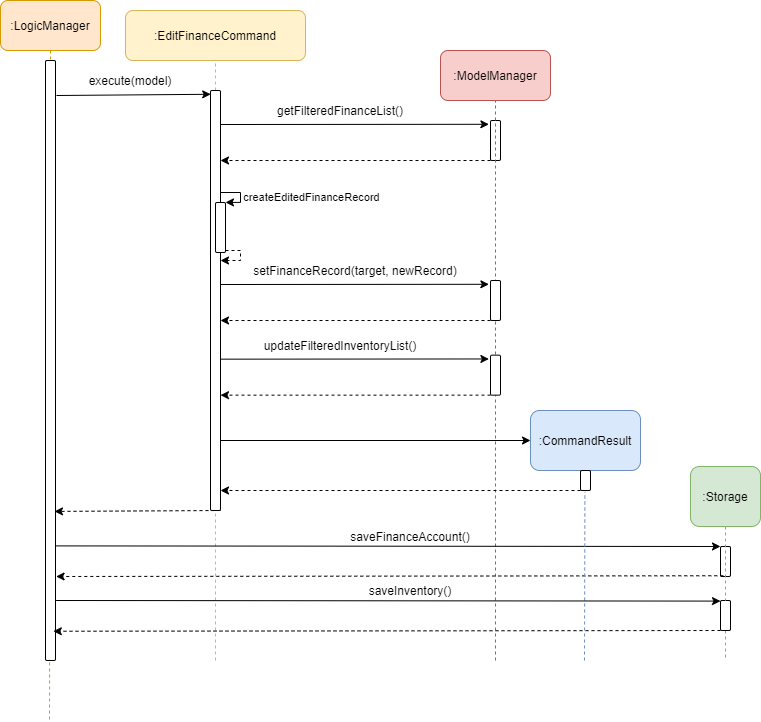

The diagram above was exported from draw.io. Its source (the exported page's mxGraphModel, read from the mxfile embedded in the PNG):
<mxGraphModel dx="1038" dy="491" grid="1" gridSize="10" guides="1" tooltips="1" connect="1" arrows="1" fold="1" page="1" pageScale="1" pageWidth="850" pageHeight="1100" background="#ffffff" math="0" shadow="0">
  <root>
    <mxCell id="0" />
    <mxCell id="1" parent="0" />
    <mxCell id="1jkF7mpb-M7y2-k7SHFV-50" value="" style="endArrow=classic;html=1;dashed=1;entryX=0.9;entryY=1.002;entryDx=0;entryDy=0;entryPerimeter=0;" parent="1" edge="1">
      <mxGeometry width="50" height="50" relative="1" as="geometry">
        <mxPoint x="340" y="570" as="sourcePoint" />
        <mxPoint x="174" y="570.9200000000001" as="targetPoint" />
      </mxGeometry>
    </mxCell>
    <mxCell id="1jkF7mpb-M7y2-k7SHFV-6" value="" style="endArrow=none;dashed=1;html=1;entryX=0.5;entryY=1;entryDx=0;entryDy=0;fillColor=#fff2cc;strokeColor=#d6b656;" parent="1" target="1jkF7mpb-M7y2-k7SHFV-1" edge="1">
      <mxGeometry width="50" height="50" relative="1" as="geometry">
        <mxPoint x="335" y="720" as="sourcePoint" />
        <mxPoint x="200" y="120" as="targetPoint" />
      </mxGeometry>
    </mxCell>
    <mxCell id="1jkF7mpb-M7y2-k7SHFV-10" value="" style="endArrow=none;dashed=1;html=1;fillColor=#ffe6cc;strokeColor=#d79b00;exitX=0.5;exitY=1;exitDx=0;exitDy=0;" parent="1" source="1jkF7mpb-M7y2-k7SHFV-7" edge="1">
      <mxGeometry width="50" height="50" relative="1" as="geometry">
        <mxPoint x="169" y="590" as="sourcePoint" />
        <mxPoint x="169" y="780" as="targetPoint" />
      </mxGeometry>
    </mxCell>
    <mxCell id="1jkF7mpb-M7y2-k7SHFV-1" value=":EditFinanceCommand" style="rounded=1;whiteSpace=wrap;html=1;fillColor=#fff2cc;strokeColor=#d6b656;" parent="1" vertex="1">
      <mxGeometry x="245" y="70" width="180" height="50" as="geometry" />
    </mxCell>
    <mxCell id="1jkF7mpb-M7y2-k7SHFV-5" value="" style="html=1;points=[];perimeter=orthogonalPerimeter;rounded=1;" parent="1" vertex="1">
      <mxGeometry x="330" y="150" width="10" height="420" as="geometry" />
    </mxCell>
    <mxCell id="1jkF7mpb-M7y2-k7SHFV-7" value=":LogicManager" style="rounded=1;whiteSpace=wrap;html=1;fillColor=#ffe6cc;strokeColor=#d79b00;" parent="1" vertex="1">
      <mxGeometry x="120" y="60" width="100" height="50" as="geometry" />
    </mxCell>
    <mxCell id="1jkF7mpb-M7y2-k7SHFV-9" value="" style="html=1;points=[];perimeter=orthogonalPerimeter;rounded=1;" parent="1" vertex="1">
      <mxGeometry x="165" y="120" width="10" height="600" as="geometry" />
    </mxCell>
    <mxCell id="1jkF7mpb-M7y2-k7SHFV-11" value="" style="endArrow=classic;html=1;entryX=0.02;entryY=0.009;entryDx=0;entryDy=0;entryPerimeter=0;" parent="1" target="1jkF7mpb-M7y2-k7SHFV-5" edge="1">
      <mxGeometry width="50" height="50" relative="1" as="geometry">
        <mxPoint x="176" y="155" as="sourcePoint" />
        <mxPoint x="450" y="260" as="targetPoint" />
      </mxGeometry>
    </mxCell>
    <mxCell id="1jkF7mpb-M7y2-k7SHFV-12" value="execute(model)" style="text;html=1;strokeColor=none;fillColor=none;align=center;verticalAlign=middle;whiteSpace=wrap;rounded=0;" parent="1" vertex="1">
      <mxGeometry x="230" y="130" width="40" height="20" as="geometry" />
    </mxCell>
    <mxCell id="1jkF7mpb-M7y2-k7SHFV-13" value=":ModelManager" style="rounded=1;whiteSpace=wrap;html=1;fillColor=#f8cecc;strokeColor=#b85450;" parent="1" vertex="1">
      <mxGeometry x="560" y="110" width="110" height="50" as="geometry" />
    </mxCell>
    <mxCell id="1jkF7mpb-M7y2-k7SHFV-14" value="" style="html=1;points=[];perimeter=orthogonalPerimeter;rounded=1;" parent="1" vertex="1">
      <mxGeometry x="610" y="180" width="10" height="40" as="geometry" />
    </mxCell>
    <mxCell id="1jkF7mpb-M7y2-k7SHFV-17" value="" style="endArrow=classic;html=1;entryX=-0.16;entryY=0.095;entryDx=0;entryDy=0;entryPerimeter=0;" parent="1" target="1jkF7mpb-M7y2-k7SHFV-14" edge="1">
      <mxGeometry width="50" height="50" relative="1" as="geometry">
        <mxPoint x="340" y="184" as="sourcePoint" />
        <mxPoint x="450" y="260" as="targetPoint" />
      </mxGeometry>
    </mxCell>
    <mxCell id="1jkF7mpb-M7y2-k7SHFV-18" value="getFilteredFinanceList()" style="text;html=1;strokeColor=none;fillColor=none;align=center;verticalAlign=middle;whiteSpace=wrap;rounded=0;" parent="1" vertex="1">
      <mxGeometry x="440" y="160" width="40" height="20" as="geometry" />
    </mxCell>
    <mxCell id="1jkF7mpb-M7y2-k7SHFV-21" value="" style="endArrow=classic;html=1;dashed=1;" parent="1" edge="1">
      <mxGeometry width="50" height="50" relative="1" as="geometry">
        <mxPoint x="610" y="220" as="sourcePoint" />
        <mxPoint x="340" y="220" as="targetPoint" />
      </mxGeometry>
    </mxCell>
    <mxCell id="1jkF7mpb-M7y2-k7SHFV-24" value="" style="endArrow=none;dashed=1;html=1;entryX=0.5;entryY=1;entryDx=0;entryDy=0;fillColor=#f8cecc;strokeColor=#b85450;" parent="1" target="1jkF7mpb-M7y2-k7SHFV-13" edge="1">
      <mxGeometry width="50" height="50" relative="1" as="geometry">
        <mxPoint x="615" y="720" as="sourcePoint" />
        <mxPoint x="615" y="220" as="targetPoint" />
      </mxGeometry>
    </mxCell>
    <mxCell id="1jkF7mpb-M7y2-k7SHFV-30" value="" style="endArrow=classic;html=1;" parent="1" edge="1">
      <mxGeometry width="50" height="50" relative="1" as="geometry">
        <mxPoint x="340" y="500" as="sourcePoint" />
        <mxPoint x="650" y="500" as="targetPoint" />
      </mxGeometry>
    </mxCell>
    <mxCell id="1jkF7mpb-M7y2-k7SHFV-31" value=":CommandResult" style="rounded=1;whiteSpace=wrap;html=1;fillColor=#dae8fc;strokeColor=#6c8ebf;" parent="1" vertex="1">
      <mxGeometry x="650" y="470" width="110" height="60" as="geometry" />
    </mxCell>
    <mxCell id="1jkF7mpb-M7y2-k7SHFV-32" value="" style="html=1;points=[];perimeter=orthogonalPerimeter;rounded=1;" parent="1" vertex="1">
      <mxGeometry x="700" y="530" width="10" height="20" as="geometry" />
    </mxCell>
    <mxCell id="1jkF7mpb-M7y2-k7SHFV-33" value="" style="endArrow=classic;html=1;dashed=1;" parent="1" edge="1">
      <mxGeometry width="50" height="50" relative="1" as="geometry">
        <mxPoint x="700" y="550" as="sourcePoint" />
        <mxPoint x="340" y="550" as="targetPoint" />
      </mxGeometry>
    </mxCell>
    <mxCell id="1jkF7mpb-M7y2-k7SHFV-38" value="" style="endArrow=classic;html=1;exitX=1.06;exitY=0.809;exitDx=0;exitDy=0;exitPerimeter=0;" parent="1" source="1jkF7mpb-M7y2-k7SHFV-9" edge="1">
      <mxGeometry width="50" height="50" relative="1" as="geometry">
        <mxPoint x="340" y="606" as="sourcePoint" />
        <mxPoint x="840" y="606" as="targetPoint" />
      </mxGeometry>
    </mxCell>
    <mxCell id="1jkF7mpb-M7y2-k7SHFV-39" value=":Storage" style="rounded=1;whiteSpace=wrap;html=1;fillColor=#d5e8d4;strokeColor=#82b366;" parent="1" vertex="1">
      <mxGeometry x="810" y="526" width="70" height="60" as="geometry" />
    </mxCell>
    <mxCell id="1jkF7mpb-M7y2-k7SHFV-40" value="" style="endArrow=none;dashed=1;html=1;exitX=0.5;exitY=1;exitDx=0;exitDy=0;fillColor=#d5e8d4;strokeColor=#82b366;" parent="1" source="F83Xt3Zge8kyTxdvx0oS-1" edge="1">
      <mxGeometry width="50" height="50" relative="1" as="geometry">
        <mxPoint x="750" y="526" as="sourcePoint" />
        <mxPoint x="845" y="720" as="targetPoint" />
      </mxGeometry>
    </mxCell>
    <mxCell id="1jkF7mpb-M7y2-k7SHFV-41" value="" style="html=1;points=[];perimeter=orthogonalPerimeter;rounded=1;" parent="1" vertex="1">
      <mxGeometry x="840" y="606" width="10" height="30" as="geometry" />
    </mxCell>
    <mxCell id="1jkF7mpb-M7y2-k7SHFV-43" value="saveFinanceAccount()" style="text;html=1;strokeColor=none;fillColor=none;align=center;verticalAlign=middle;whiteSpace=wrap;rounded=0;" parent="1" vertex="1">
      <mxGeometry x="510" y="586" width="40" height="20" as="geometry" />
    </mxCell>
    <mxCell id="1jkF7mpb-M7y2-k7SHFV-44" value="" style="endArrow=classic;html=1;dashed=1;exitX=0.28;exitY=0.975;exitDx=0;exitDy=0;exitPerimeter=0;entryX=1.06;entryY=0.86;entryDx=0;entryDy=0;entryPerimeter=0;" parent="1" source="1jkF7mpb-M7y2-k7SHFV-41" target="1jkF7mpb-M7y2-k7SHFV-9" edge="1">
      <mxGeometry width="50" height="50" relative="1" as="geometry">
        <mxPoint x="825" y="636" as="sourcePoint" />
        <mxPoint x="180" y="635" as="targetPoint" />
      </mxGeometry>
    </mxCell>
    <mxCell id="1jkF7mpb-M7y2-k7SHFV-52" value="" style="endArrow=none;dashed=1;html=1;entryX=0.44;entryY=1.07;entryDx=0;entryDy=0;entryPerimeter=0;fillColor=#dae8fc;strokeColor=#6c8ebf;" parent="1" target="1jkF7mpb-M7y2-k7SHFV-32" edge="1">
      <mxGeometry width="50" height="50" relative="1" as="geometry">
        <mxPoint x="704" y="720" as="sourcePoint" />
        <mxPoint x="345" y="700" as="targetPoint" />
      </mxGeometry>
    </mxCell>
    <mxCell id="rUtw9Ceh-XEsbBSvIWml-2" style="edgeStyle=orthogonalEdgeStyle;rounded=0;orthogonalLoop=1;jettySize=auto;html=1;dashed=1;" parent="1" edge="1">
      <mxGeometry relative="1" as="geometry">
        <mxPoint x="340" y="320" as="targetPoint" />
        <mxPoint x="345" y="310" as="sourcePoint" />
        <Array as="points">
          <mxPoint x="360" y="310" />
          <mxPoint x="360" y="320" />
          <mxPoint x="340" y="320" />
        </Array>
      </mxGeometry>
    </mxCell>
    <mxCell id="rUtw9Ceh-XEsbBSvIWml-1" value="" style="html=1;points=[];perimeter=orthogonalPerimeter;rounded=1;" parent="1" vertex="1">
      <mxGeometry x="335" y="262" width="10" height="50" as="geometry" />
    </mxCell>
    <mxCell id="rUtw9Ceh-XEsbBSvIWml-4" style="edgeStyle=orthogonalEdgeStyle;rounded=0;orthogonalLoop=1;jettySize=auto;html=1;entryX=1;entryY=0.395;entryDx=0;entryDy=0;entryPerimeter=0;" parent="1" edge="1">
      <mxGeometry relative="1" as="geometry">
        <mxPoint x="345" y="261.93" as="targetPoint" />
        <mxPoint x="340" y="262" as="sourcePoint" />
        <Array as="points">
          <mxPoint x="360" y="252" />
          <mxPoint x="360" y="262" />
        </Array>
      </mxGeometry>
    </mxCell>
    <mxCell id="rUtw9Ceh-XEsbBSvIWml-5" value="createEditedFinanceRecord" style="edgeLabel;html=1;align=center;verticalAlign=middle;resizable=0;points=[];" parent="rUtw9Ceh-XEsbBSvIWml-4" vertex="1" connectable="0">
      <mxGeometry x="-0.2326" y="-8" relative="1" as="geometry">
        <mxPoint x="79" y="-3.3100000000000005" as="offset" />
      </mxGeometry>
    </mxCell>
    <mxCell id="w7v00PNCtzaxvvcmZysm-1" value="" style="html=1;points=[];perimeter=orthogonalPerimeter;rounded=1;" parent="1" vertex="1">
      <mxGeometry x="610" y="340" width="10" height="40" as="geometry" />
    </mxCell>
    <mxCell id="w7v00PNCtzaxvvcmZysm-2" value="" style="endArrow=classic;html=1;entryX=-0.16;entryY=0.095;entryDx=0;entryDy=0;entryPerimeter=0;" parent="1" target="w7v00PNCtzaxvvcmZysm-1" edge="1">
      <mxGeometry width="50" height="50" relative="1" as="geometry">
        <mxPoint x="340" y="343.9999999999999" as="sourcePoint" />
        <mxPoint x="450" y="420" as="targetPoint" />
      </mxGeometry>
    </mxCell>
    <mxCell id="w7v00PNCtzaxvvcmZysm-3" value="setFinanceRecord(target, newRecord)" style="text;html=1;strokeColor=none;fillColor=none;align=center;verticalAlign=middle;whiteSpace=wrap;rounded=0;" parent="1" vertex="1">
      <mxGeometry x="360" y="320" width="230" height="20" as="geometry" />
    </mxCell>
    <mxCell id="w7v00PNCtzaxvvcmZysm-4" value="" style="endArrow=classic;html=1;dashed=1;" parent="1" edge="1">
      <mxGeometry width="50" height="50" relative="1" as="geometry">
        <mxPoint x="610" y="380" as="sourcePoint" />
        <mxPoint x="340" y="380" as="targetPoint" />
      </mxGeometry>
    </mxCell>
    <mxCell id="w7v00PNCtzaxvvcmZysm-5" value="" style="html=1;points=[];perimeter=orthogonalPerimeter;rounded=1;" parent="1" vertex="1">
      <mxGeometry x="610" y="414.65999999999997" width="10" height="40" as="geometry" />
    </mxCell>
    <mxCell id="w7v00PNCtzaxvvcmZysm-6" value="" style="endArrow=classic;html=1;entryX=-0.16;entryY=0.095;entryDx=0;entryDy=0;entryPerimeter=0;" parent="1" target="w7v00PNCtzaxvvcmZysm-5" edge="1">
      <mxGeometry width="50" height="50" relative="1" as="geometry">
        <mxPoint x="340" y="418.65999999999997" as="sourcePoint" />
        <mxPoint x="450" y="494.65999999999997" as="targetPoint" />
      </mxGeometry>
    </mxCell>
    <mxCell id="w7v00PNCtzaxvvcmZysm-7" value="updateFilteredInventoryList()" style="text;html=1;strokeColor=none;fillColor=none;align=center;verticalAlign=middle;whiteSpace=wrap;rounded=0;" parent="1" vertex="1">
      <mxGeometry x="440" y="394.65999999999997" width="40" height="20" as="geometry" />
    </mxCell>
    <mxCell id="w7v00PNCtzaxvvcmZysm-8" value="" style="endArrow=classic;html=1;dashed=1;" parent="1" edge="1">
      <mxGeometry width="50" height="50" relative="1" as="geometry">
        <mxPoint x="610" y="454.65999999999997" as="sourcePoint" />
        <mxPoint x="340" y="454.65999999999997" as="targetPoint" />
      </mxGeometry>
    </mxCell>
    <mxCell id="F83Xt3Zge8kyTxdvx0oS-1" value="" style="html=1;points=[];perimeter=orthogonalPerimeter;rounded=1;" parent="1" vertex="1">
      <mxGeometry x="840" y="660" width="10" height="30" as="geometry" />
    </mxCell>
    <mxCell id="F83Xt3Zge8kyTxdvx0oS-2" value="" style="endArrow=none;dashed=1;html=1;exitX=0.5;exitY=1;exitDx=0;exitDy=0;fillColor=#d5e8d4;strokeColor=#82b366;" parent="1" source="1jkF7mpb-M7y2-k7SHFV-39" target="F83Xt3Zge8kyTxdvx0oS-1" edge="1">
      <mxGeometry width="50" height="50" relative="1" as="geometry">
        <mxPoint x="845" y="586" as="sourcePoint" />
        <mxPoint x="845" y="720" as="targetPoint" />
      </mxGeometry>
    </mxCell>
    <mxCell id="F83Xt3Zge8kyTxdvx0oS-3" value="" style="endArrow=classic;html=1;exitX=1.06;exitY=0.809;exitDx=0;exitDy=0;exitPerimeter=0;" parent="1" edge="1">
      <mxGeometry width="50" height="50" relative="1" as="geometry">
        <mxPoint x="175.5999999999999" y="660.0000000000001" as="sourcePoint" />
        <mxPoint x="840" y="660.6" as="targetPoint" />
      </mxGeometry>
    </mxCell>
    <mxCell id="F83Xt3Zge8kyTxdvx0oS-4" value="" style="endArrow=classic;html=1;dashed=1;exitX=0.28;exitY=0.975;exitDx=0;exitDy=0;exitPerimeter=0;entryX=1.06;entryY=0.86;entryDx=0;entryDy=0;entryPerimeter=0;" parent="1" edge="1">
      <mxGeometry width="50" height="50" relative="1" as="geometry">
        <mxPoint x="840" y="690" as="sourcePoint" />
        <mxPoint x="172.7999999999999" y="690.75" as="targetPoint" />
      </mxGeometry>
    </mxCell>
    <mxCell id="F83Xt3Zge8kyTxdvx0oS-5" value="saveInventory()" style="text;html=1;strokeColor=none;fillColor=none;align=center;verticalAlign=middle;whiteSpace=wrap;rounded=0;" parent="1" vertex="1">
      <mxGeometry x="510" y="640" width="40" height="20" as="geometry" />
    </mxCell>
  </root>
</mxGraphModel>